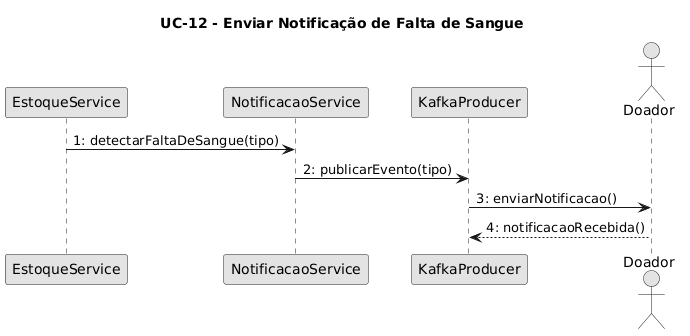

The diagram above was rendered by PlantUML. Its source (embedded in the PNG):
@startuml
skinparam monochrome true

title UC-12 - Enviar Notificação de Falta de Sangue

participant "EstoqueService" as Estoque
participant "NotificacaoService" as NotifService
participant "KafkaProducer" as Kafka
actor Doador

Estoque -> NotifService : 1: detectarFaltaDeSangue(tipo)
NotifService -> Kafka : 2: publicarEvento(tipo)
Kafka -> Doador : 3: enviarNotificacao()
Doador --> Kafka : 4: notificacaoRecebida()
@enduml